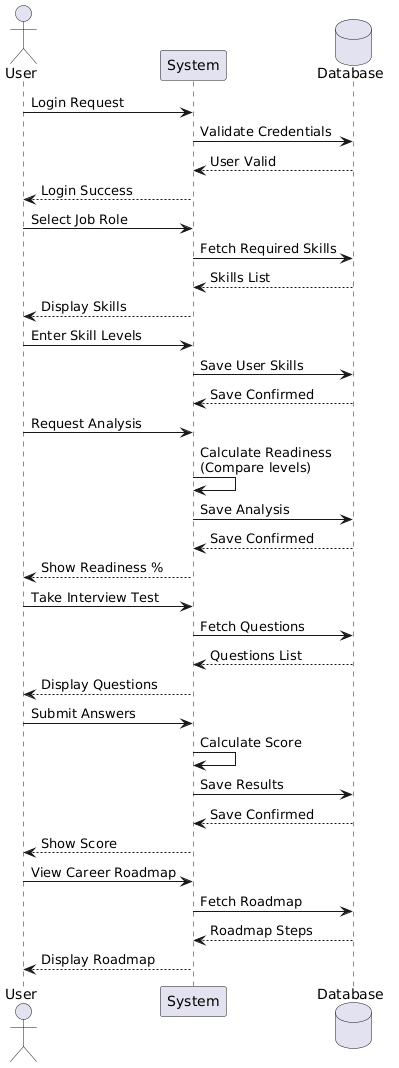

The diagram above was rendered by PlantUML. Its source (embedded in the PNG):
@startuml
actor User
participant "System" as System
database Database

User -> System: Login Request
System -> Database: Validate Credentials
Database --> System: User Valid
System --> User: Login Success

User -> System: Select Job Role
System -> Database: Fetch Required Skills
Database --> System: Skills List
System --> User: Display Skills

User -> System: Enter Skill Levels
System -> Database: Save User Skills
Database --> System: Save Confirmed

User -> System: Request Analysis
System -> System: Calculate Readiness\n(Compare levels)
System -> Database: Save Analysis
Database --> System: Save Confirmed
System --> User: Show Readiness %

User -> System: Take Interview Test
System -> Database: Fetch Questions
Database --> System: Questions List
System --> User: Display Questions

User -> System: Submit Answers
System -> System: Calculate Score
System -> Database: Save Results
Database --> System: Save Confirmed
System --> User: Show Score

User -> System: View Career Roadmap
System -> Database: Fetch Roadmap
Database --> System: Roadmap Steps
System --> User: Display Roadmap
@enduml